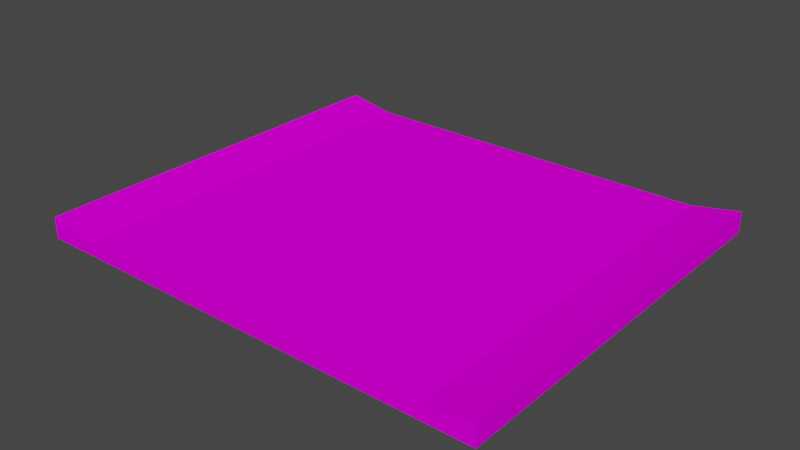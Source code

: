 # Source: curb_prosta.blend  (saved by Blender 3.3.6; exported with 4.5.12 LTS)
import bpy
from mathutils import Matrix  # noqa: F401  (used for matrix-valued properties, if any)

bpy.ops.wm.read_factory_settings(use_empty=True)
scene = bpy.context.scene
scene.name = 'Scene'

# ---- collections
col_collection = bpy.data.collections.new('Collection'); scene.collection.children.link(col_collection)

# ---- images (referenced by path relative to the original .blend; pixels are not part of the script)
import os
ASSET_DIR = os.environ.get("B2B_ASSET_DIR", "")  # directory of the original .blend (textures are referenced by path, not embedded)
HERE = os.path.dirname(os.path.abspath(__file__))  # packed textures are extracted next to this script under _unpacked/

def load_image(name, relpath, width, height, colorspace="sRGB"):
    """Load a texture the original file referenced (path relative to the .blend, or extracted next to this script)."""
    p = next((c for c in (os.path.join(HERE, relpath), os.path.join(ASSET_DIR, relpath)) if relpath and os.path.exists(c)), "")
    if p:
        img = bpy.data.images.load(p, check_existing=True)
        img.name = name
    else:  # same state as the original file: an image datablock whose file is absent (Cycles renders it pink)
        img = bpy.data.images.new(name, width, height)
        img.source = "FILE"
        img.filepath = "//" + (relpath or name)
    img.colorspace_settings.name = colorspace
    return img
img_trackset00_trk_curb_png_001 = load_image('trackset00_trk_curb.png.001', 'trackset00_trk_curb.png', 1024, 1024, 'sRGB')
img_trackset00_trk_c1_straight_png_001 = load_image('trackset00_trk_c1_straight.png.001', 'trackset00_trk_c1_straight.png', 1024, 1024, 'sRGB')
img_trackset00_trk_startline_png_001 = load_image('trackset00_trk_startline.png.001', 'trackset00_trk_startline.png', 1024, 1024, 'sRGB')

# ---- materials (node trees are filled in below, after node groups)
mat_trackset00_trk_curb = bpy.data.materials.new('trackset00_trk_curb')
mat_trackset00_trk_curb.alpha_threshold = 0.0
mat_trackset00_trk_curb.use_transparent_shadow = False
mat_trackset00_trk_curb.diffuse_color = (1.0, 1.0, 1.0, 1.0)
mat_trackset00_trk_curb.roughness = 0.5
mat_trackset00_trk_c1_straight = bpy.data.materials.new('trackset00_trk_c1_straight')
mat_trackset00_trk_c1_straight.alpha_threshold = 0.0
mat_trackset00_trk_c1_straight.use_transparent_shadow = False
mat_trackset00_trk_c1_straight.diffuse_color = (1.0, 1.0, 1.0, 1.0)
mat_trackset00_trk_c1_straight.roughness = 0.5
mat_trackset00_trk_startline = bpy.data.materials.new('trackset00_trk_startline')
mat_trackset00_trk_startline.alpha_threshold = 0.0
mat_trackset00_trk_startline.use_transparent_shadow = False
mat_trackset00_trk_startline.diffuse_color = (1.0, 1.0, 1.0, 1.0)
mat_trackset00_trk_startline.roughness = 0.5

# ---- material node trees
mat_trackset00_trk_curb.use_nodes = True; mat_trackset00_trk_curb.node_tree.nodes.clear()
_N = mat_trackset00_trk_curb.node_tree.nodes; _L = mat_trackset00_trk_curb.node_tree.links
n0 = _N.new('ShaderNodeBsdfDiffuse'); n0.name = 'Diffuse BSDF'; n0.location = (0, 0)
n1 = _N.new('ShaderNodeTexImage'); n1.name = 'Image Texture'; n1.location = (0, 0)
n1.image = img_trackset00_trk_curb_png_001
n2 = _N.new('ShaderNodeOutputMaterial'); n2.name = 'Material Output'; n2.location = (0, 0)
_L.new(n0.outputs[0], n2.inputs[0])
_L.new(n1.outputs[0], n0.inputs[0])
n2.is_active_output = True
mat_trackset00_trk_c1_straight.use_nodes = True; mat_trackset00_trk_c1_straight.node_tree.nodes.clear()
_N = mat_trackset00_trk_c1_straight.node_tree.nodes; _L = mat_trackset00_trk_c1_straight.node_tree.links
n0 = _N.new('ShaderNodeBsdfDiffuse'); n0.name = 'Diffuse BSDF'; n0.location = (0, 0)
n1 = _N.new('ShaderNodeTexImage'); n1.name = 'Image Texture'; n1.location = (0, 0)
n1.image = img_trackset00_trk_c1_straight_png_001
n2 = _N.new('ShaderNodeOutputMaterial'); n2.name = 'Material Output'; n2.location = (0, 0)
_L.new(n0.outputs[0], n2.inputs[0])
_L.new(n1.outputs[0], n0.inputs[0])
n2.is_active_output = True
mat_trackset00_trk_startline.use_nodes = True; mat_trackset00_trk_startline.node_tree.nodes.clear()
_N = mat_trackset00_trk_startline.node_tree.nodes; _L = mat_trackset00_trk_startline.node_tree.links
n0 = _N.new('ShaderNodeBsdfDiffuse'); n0.name = 'Diffuse BSDF'; n0.location = (0, 0)
n1 = _N.new('ShaderNodeTexImage'); n1.name = 'Image Texture'; n1.location = (0, 0)
n1.image = img_trackset00_trk_startline_png_001
n2 = _N.new('ShaderNodeOutputMaterial'); n2.name = 'Material Output'; n2.location = (0, 0)
_L.new(n0.outputs[0], n2.inputs[0])
_L.new(n1.outputs[0], n0.inputs[0])
n2.is_active_output = True

# ---- world
world_world = bpy.data.worlds.new('World'); scene.world = world_world
world_world.use_nodes = True; world_world.node_tree.nodes.clear()
_N = world_world.node_tree.nodes; _L = world_world.node_tree.links
n0 = _N.new('ShaderNodeOutputWorld'); n0.name = 'World Output'; n0.location = (300, 300)
n1 = _N.new('ShaderNodeBackground'); n1.name = 'Background'; n1.location = (10, 300)
n1.inputs[0].default_value = (0.05088, 0.05088, 0.05088, 1.0)
_L.new(n1.outputs[0], n0.inputs[0])
n0.is_active_output = True
world_world.color = (0.05088, 0.05088, 0.05088)
world_world.use_sun_shadow = False
world_world.sun_shadow_jitter_overblur = 0.0

# ---- meshes
me_track17_pmd0_mesh_002 = bpy.data.meshes.new('TRACK17.PMD0.mesh.002')
me_track17_pmd0_mesh_002.from_pydata([(19.0, -16.41, 1.75), (19.0, -16.41, 1.001e-05), (15.0, -16.41, 1.0), (-19.0, -16.41, 1.75), (-19.0, -16.41, 1.75), (-15.0, -16.41, 1.0), (15.0, 16.41, 1.0), (-19.0, -16.41, 1.001e-05), (19.0, 16.41, 1.75), (19.0, 16.41, 0.0), (-19.0, 16.41, 0.0), (-19.0, 16.41, 1.75), (-19.0, -16.41, 1.001e-05), (-15.0, 16.41, 1.0), (19.0, -16.41, 1.75), (15.0, -16.41, 1.0), (15.0, 16.41, 1.0), (19.0, 16.41, 1.75), (-19.0, -16.41, 1.75), (-15.0, -16.41, 1.0), (-19.0, 16.41, 1.75), (-15.0, 16.41, 1.0), (-19.0, 16.41, 0.0), (-19.0, 16.41, 1.75), (19.0, -16.41, 1.75), (19.0, -16.41, 1.001e-05), (19.0, 16.41, 1.75), (19.0, 16.41, 0.0)], [], [(3, 7, 5), (1, 0, 2), (1, 2, 5, 7), (18, 19, 21, 20), (26, 24, 25, 27), (12, 4, 23, 22), (5, 2, 6, 13), (11, 13, 10), (9, 6, 8), (9, 10, 13, 6), (10, 9, 1, 7), (15, 14, 17, 16)])
me_track17_pmd0_mesh_002.polygons.foreach_set('material_index', [0, 2, 2, 0, 0, 0, 1, 0, 2, 2, 1, 0])
_uv = me_track17_pmd0_mesh_002.uv_layers.new(name='UVMap')
_uv.uv.foreach_set('vector', [0.01091, 0.125, 0.4891, 0.125, 0.5, 0.5, 0.4943, 0.2704, 0.4858, 0.3731, 0.4516, 0.3227, 0.4697, 0.2715, 0.4507, 0.3349, 0.06981, 0.3351, 0.02162, 0.2728, 0.5, 0.001751, 0.9782, 0.001751, 0.9782, 3.988, 0.5, 3.988, 0.5, 3.988, 0.5, 0.001751, 0.9782, 0.001751, 0.9782, 3.988, 0.9782, 0.001751, 0.5, 0.001751, 0.5, 3.988, 0.9782, 3.988, 0.0, 0.0, 1.0, 0.0, 1.0, 1.0, 0.0, 1.0, 0.3512, 0.3296, 0.06981, 0.3351, 0.02162, 0.2728, 0.4943, 0.2704, 0.4516, 0.3227, 0.4858, 0.3731, 0.4697, 0.2715, 0.02162, 0.2728, 0.06981, 0.3351, 0.4507, 0.3349, 0.5113, 0.498, 0.5113, 0.498, 0.4835, 0.2666, 0.5113, 0.2803, 0.9782, 0.001751, 0.5, 0.001751, 0.5, 3.988, 0.9782, 3.988])
me_track17_pmd0_mesh_002.materials.append(mat_trackset00_trk_curb)
me_track17_pmd0_mesh_002.materials.append(mat_trackset00_trk_c1_straight)
me_track17_pmd0_mesh_002.materials.append(mat_trackset00_trk_startline)
me_track17_pmd0_mesh_002.use_remesh_preserve_volume = False
me_track17_pmd0_mesh_002.use_remesh_preserve_attributes = False
me_track17_pmd0_mesh_002.use_mirror_vertex_groups = False
me_track17_pmd0_mesh_002.update()

# ---- objects
ob_main = bpy.data.objects.new('main', me_track17_pmd0_mesh_002)
ob_empty = bpy.data.objects.new('Empty', None)
ob_empty_001 = bpy.data.objects.new('Empty.001', None)
ob_empty_002 = bpy.data.objects.new('Empty.002', None)
ob_empty_003 = bpy.data.objects.new('Empty.003', None)
ob_z = bpy.data.objects.new('z', None)
ob_z2 = bpy.data.objects.new('z2', None)
ob_empty_006 = bpy.data.objects.new('Empty.006', None)
ob_empty_007 = bpy.data.objects.new('Empty.007', None)

# ---- transforms, parenting, visibility, modifiers, constraints
ob_main.location = (0.0, 0.0, 0.0)
ob_main.lineart.crease_threshold = 0.0
ob_empty.parent = ob_empty_006
ob_empty.location = (-19.0, -16.06, 1.75)
ob_empty_001.parent = ob_empty_006
ob_empty_001.location = (-19.0, 16.09, 1.75)
ob_empty_002.parent = ob_empty_007
ob_empty_002.location = (19.0, -16.2, 1.75)
ob_empty_003.parent = ob_empty_007
ob_empty_003.location = (19.0, 16.04, 1.75)
ob_z.location = (5.722e-06, -16.41, 1.001e-05)
ob_z2.location = (3.052e-05, 16.41, -5.674e-05)
ob_empty_006.parent = ob_z
ob_empty_006.matrix_parent_inverse = Matrix(((1.0, -0.0, -0.0, -5.722e-06), (-0.0, 1.0, 0.0, 16.41), (-0.0, -0.0, 1.0, 4.673e-05), (-0.0, 0.0, -0.0, 1.0)))
ob_empty_006.location = (0.0, 0.0, 0.0)
ob_empty_007.parent = ob_z
ob_empty_007.matrix_parent_inverse = Matrix(((1.0, -0.0, -0.0, -5.722e-06), (-0.0, 1.0, 0.0, 16.41), (-0.0, -0.0, 1.0, 4.673e-05), (-0.0, 0.0, -0.0, 1.0)))
ob_empty_007.location = (0.0, 0.0, 0.0)

# ---- collection membership
col_collection.objects.link(ob_main)
col_collection.objects.link(ob_empty)
col_collection.objects.link(ob_empty_001)
col_collection.objects.link(ob_empty_002)
col_collection.objects.link(ob_empty_003)
col_collection.objects.link(ob_z)
col_collection.objects.link(ob_z2)
col_collection.objects.link(ob_empty_006)
col_collection.objects.link(ob_empty_007)

# ---- scene / render settings (as saved in the file)
scene.frame_start = 1; scene.frame_end = 250; scene.frame_set(1)
scene.render.engine = 'BLENDER_EEVEE_NEXT'
scene.cycles.sampling_pattern = 'TABULATED_SOBOL'
scene.cycles.use_light_tree = False
scene.view_settings.view_transform = 'Filmic'
bpy.context.view_layer.update()

# ---- added for rendering (the .blend has no active camera and no usable light): camera, sun
cam_auto = bpy.data.cameras.new('AutoCamera')
cam_auto.lens = 50.0
cam_auto.sensor_width = 36.0
cam_auto.clip_end = 1000.0
ob_auto_camera = bpy.data.objects.new('AutoCamera', cam_auto)
scene.collection.objects.link(ob_auto_camera)
ob_auto_camera.location = (46.4802, -55.7762, 38.0591)
ob_auto_camera.rotation_euler = (1.09748, -7.21219e-08, 0.694738)
scene.camera = ob_auto_camera
light_auto_sun = bpy.data.lights.new('AutoSun', 'SUN')
light_auto_sun.energy = 3.0
light_auto_sun.angle = 0.0523599
ob_auto_sun = bpy.data.objects.new('AutoSun', light_auto_sun)
scene.collection.objects.link(ob_auto_sun)
ob_auto_sun.rotation_euler = (0.872665, 0.174533, 0.523599)
bpy.context.view_layer.update()

